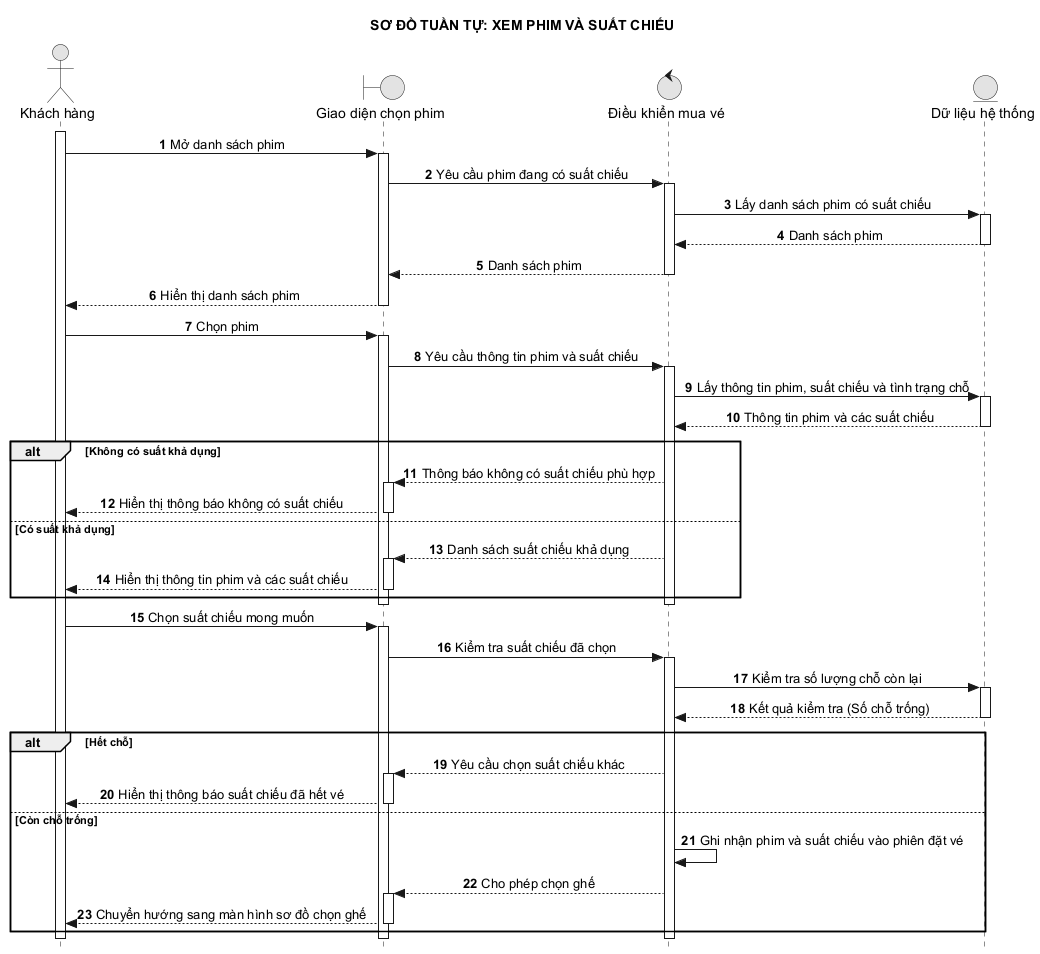

The diagram above was rendered by PlantUML. Its source (embedded in the PNG):
@startuml 05_xem_phim_va_suat_chieu
hide footbox
autonumber
skinparam style strictuml
skinparam monochrome true
skinparam defaultTextAlignment center
skinparam shadowing false
title SƠ ĐỒ TUẦN TỰ: XEM PHIM VÀ SUẤT CHIẾU

actor "Khách hàng" as A
boundary "Giao diện chọn phim" as UI
control "Điều khiển mua vé" as C
entity "Dữ liệu hệ thống" as DB

activate A
A -> UI: Mở danh sách phim
activate UI
UI -> C: Yêu cầu phim đang có suất chiếu
activate C
C -> DB: Lấy danh sách phim có suất chiếu
activate DB
DB --> C: Danh sách phim
deactivate DB
C --> UI: Danh sách phim
deactivate C
UI --> A: Hiển thị danh sách phim
deactivate UI

A -> UI: Chọn phim
activate UI
UI -> C: Yêu cầu thông tin phim và suất chiếu
activate C
C -> DB: Lấy thông tin phim, suất chiếu và tình trạng chỗ
activate DB
DB --> C: Thông tin phim và các suất chiếu
deactivate DB

alt Không có suất khả dụng
    C --> UI: Thông báo không có suất chiếu phù hợp
    activate UI
    UI --> A: Hiển thị thông báo không có suất chiếu
    deactivate UI
else Có suất khả dụng
    C --> UI: Danh sách suất chiếu khả dụng
    activate UI
    UI --> A: Hiển thị thông tin phim và các suất chiếu
    deactivate UI
end
deactivate C
deactivate UI

A -> UI: Chọn suất chiếu mong muốn
activate UI
UI -> C: Kiểm tra suất chiếu đã chọn
activate C
C -> DB: Kiểm tra số lượng chỗ còn lại
activate DB
DB --> C: Kết quả kiểm tra (Số chỗ trống)
deactivate DB

alt Hết chỗ
    C --> UI: Yêu cầu chọn suất chiếu khác
    activate UI
    UI --> A: Hiển thị thông báo suất chiếu đã hết vé
    deactivate UI
else Còn chỗ trống
    C -> C: Ghi nhận phim và suất chiếu vào phiên đặt vé
    C --> UI: Cho phép chọn ghế
    activate UI
    UI --> A: Chuyển hướng sang màn hình sơ đồ chọn ghế
    deactivate UI
end
deactivate C
deactivate UI
deactivate A
@enduml